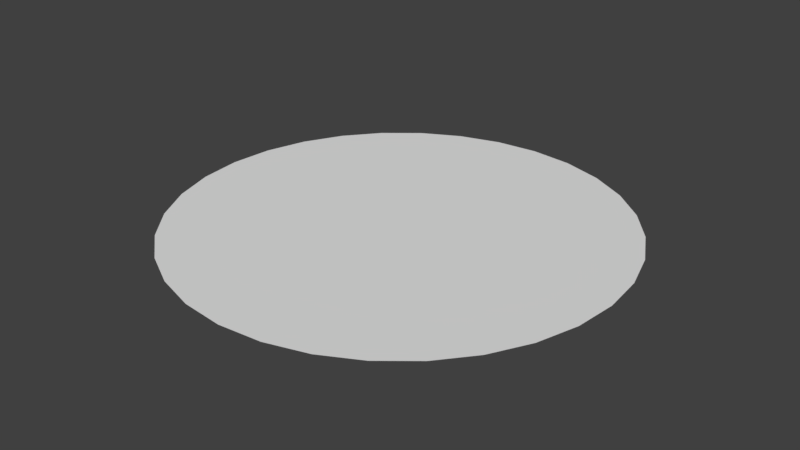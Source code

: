 # Source: Floor.blend  (saved by Blender 2.79.7; exported with 4.5.12 LTS)
import bpy
from mathutils import Matrix  # noqa: F401  (used for matrix-valued properties, if any)

bpy.ops.wm.read_factory_settings(use_empty=True)
scene = bpy.context.scene
scene.name = 'Scene'

# ---- collections
col_collection_1 = bpy.data.collections.new('Collection 1'); scene.collection.children.link(col_collection_1)

# ---- materials (node trees are filled in below, after node groups)
mat_material_001 = bpy.data.materials.new('Material.001')
mat_material_001.alpha_threshold = 0.0
mat_material_001.use_transparent_shadow = False
mat_material_001.roughness = 0.5

# ---- material node trees

# ---- world
world_world = bpy.data.worlds.new('World'); scene.world = world_world
world_world.color = (0.05088, 0.05088, 0.05088)
world_world.use_sun_shadow = False
world_world.sun_shadow_jitter_overblur = 0.0

# ---- meshes
me_circle = bpy.data.meshes.new('Circle')
me_circle.from_pydata([(2.964e-07, 3.496, 0.0), (-0.6821, 3.429, 0.0), (-1.338, 3.23, 0.0), (-1.942, 2.907, 0.0), (-2.472, 2.472, 0.0), (-2.907, 1.942, 0.0), (-3.23, 1.338, 0.0), (-3.429, 0.6821, 0.0), (-3.496, -4.474e-07, 0.0), (-3.429, -0.6821, 0.0), (-3.23, -1.338, 0.0), (-2.907, -1.942, 0.0), (-2.472, -2.472, 0.0), (-1.942, -2.907, 0.0), (-1.338, -3.23, 0.0), (-0.6821, -3.429, 0.0), (1.436e-06, -3.496, 0.0), (0.6821, -3.429, 0.0), (1.338, -3.23, 0.0), (1.942, -2.907, 0.0), (2.472, -2.472, 0.0), (2.907, -1.942, 0.0), (3.23, -1.338, 0.0), (3.429, -0.6821, 0.0), (3.496, 2.665e-06, 0.0), (3.429, 0.6821, 0.0), (3.23, 1.338, 0.0), (2.907, 1.942, 0.0), (2.472, 2.472, 0.0), (1.942, 2.907, 0.0), (1.338, 3.23, 0.0), (0.6821, 3.429, 0.0), (-0.5071, 2.549, 0.0), (4.24e-07, 2.599, 0.0), (-0.9948, 2.402, 0.0), (-1.444, 2.161, 0.0), (-1.838, 1.838, 0.0), (-2.161, 1.444, 0.0), (-2.402, 0.9948, 0.0), (-2.549, 0.5071, 0.0), (-2.599, -5.918e-07, 0.0), (-2.549, -0.5071, 0.0), (-2.402, -0.9948, 0.0), (-2.161, -1.444, 0.0), (-1.838, -1.838, 0.0), (-1.444, -2.161, 0.0), (-0.9948, -2.402, 0.0), (-0.5071, -2.549, 0.0), (1.275e-06, -2.599, 0.0), (0.5071, -2.549, 0.0), (0.9948, -2.402, 0.0), (1.444, -2.161, 0.0), (1.838, -1.838, 0.0), (2.161, -1.444, 0.0), (2.402, -0.9948, 0.0), (2.549, -0.5071, 0.0), (2.599, 1.728e-06, 0.0), (2.549, 0.5071, 0.0), (2.402, 0.9948, 0.0), (2.161, 1.444, 0.0), (1.838, 1.838, 0.0), (1.444, 2.161, 0.0), (0.9948, 2.402, 0.0), (0.5071, 2.549, 0.0)], [], [(32, 34, 35, 36, 37, 38, 39, 40, 41, 42, 43, 44, 45, 46, 47, 48, 49, 50, 51, 52, 53, 54, 55, 56, 57, 58, 59, 60, 61, 62, 63, 33), (32, 33, 0, 1), (34, 32, 1, 2), (35, 34, 2, 3), (36, 35, 3, 4), (37, 36, 4, 5), (38, 37, 5, 6), (39, 38, 6, 7), (40, 39, 7, 8), (41, 40, 8, 9), (42, 41, 9, 10), (43, 42, 10, 11), (44, 43, 11, 12), (45, 44, 12, 13), (46, 45, 13, 14), (47, 46, 14, 15), (48, 47, 15, 16), (49, 48, 16, 17), (50, 49, 17, 18), (51, 50, 18, 19), (52, 51, 19, 20), (53, 52, 20, 21), (54, 53, 21, 22), (55, 54, 22, 23), (56, 55, 23, 24), (57, 56, 24, 25), (58, 57, 25, 26), (59, 58, 26, 27), (60, 59, 27, 28), (61, 60, 28, 29), (62, 61, 29, 30), (63, 62, 30, 31), (33, 63, 31, 0)])
_uv = me_circle.uv_layers.new(name='UVMap')
_uv.uv.foreach_set('vector', [0.01299, 1.411, -0.1554, 1.299, -0.2986, 1.155, -0.4111, 0.987, -0.4886, 0.7999, -0.5282, 0.6013, -0.5282, 0.3987, -0.4886, 0.2001, -0.4111, 0.01299, -0.2986, -0.1554, -0.1554, -0.2986, 0.01298, -0.4111, 0.2001, -0.4886, 0.3987, -0.5282, 0.6013, -0.5282, 0.7999, -0.4886, 0.987, -0.4111, 1.155, -0.2986, 1.299, -0.1554, 1.411, 0.01298, 1.489, 0.2001, 1.528, 0.3987, 1.528, 0.6013, 1.489, 0.7999, 1.411, 0.987, 1.299, 1.155, 1.155, 1.299, 0.987, 1.411, 0.7999, 1.489, 0.6013, 1.528, 0.3987, 1.528, 0.2001, 1.489, 0.01299, 1.411, 0.2001, 1.489, 0.09663, 1.83, -0.155, 1.725, -0.1554, 1.299, 0.01299, 1.411, -0.155, 1.725, -0.3815, 1.574, -0.2986, 1.155, -0.1554, 1.299, -0.3815, 1.574, -0.5742, 1.382, -0.4111, 0.987, -0.2986, 1.155, -0.5742, 1.382, -0.7255, 1.155, -0.4886, 0.7999, -0.4111, 0.987, -0.7255, 1.155, -0.8297, 0.9034, -0.5282, 0.6013, -0.4886, 0.7999, -0.8297, 0.9034, -0.8829, 0.6362, -0.5282, 0.3987, -0.5282, 0.6013, -0.8829, 0.6362, -0.8829, 0.3638, -0.4886, 0.2001, -0.5282, 0.3987, -0.8829, 0.3638, -0.8297, 0.09663, -0.4111, 0.01299, -0.4886, 0.2001, -0.8297, 0.09663, -0.7255, -0.155, -0.2986, -0.1554, -0.4111, 0.01299, -0.7255, -0.155, -0.5742, -0.3815, -0.1554, -0.2986, -0.2986, -0.1554, -0.5742, -0.3815, -0.3815, -0.5742, 0.01298, -0.4111, -0.1554, -0.2986, -0.3815, -0.5742, -0.155, -0.7255, 0.2001, -0.4886, 0.01298, -0.4111, -0.155, -0.7255, 0.09663, -0.8297, 0.3987, -0.5282, 0.2001, -0.4886, 0.09663, -0.8297, 0.3638, -0.8829, 0.6013, -0.5282, 0.3987, -0.5282, 0.3638, -0.8829, 0.6362, -0.8829, 0.7999, -0.4886, 0.6013, -0.5282, 0.6362, -0.8829, 0.9034, -0.8297, 0.987, -0.4111, 0.7999, -0.4886, 0.9034, -0.8297, 1.155, -0.7255, 1.155, -0.2986, 0.987, -0.4111, 1.155, -0.7255, 1.382, -0.5742, 1.299, -0.1554, 1.155, -0.2986, 1.382, -0.5742, 1.574, -0.3815, 1.411, 0.01298, 1.299, -0.1554, 1.574, -0.3815, 1.725, -0.155, 1.489, 0.2001, 1.411, 0.01298, 1.725, -0.155, 1.83, 0.09663, 1.528, 0.3987, 1.489, 0.2001, 1.83, 0.09663, 1.883, 0.3638, 1.528, 0.6013, 1.528, 0.3987, 1.883, 0.3638, 1.883, 0.6362, 1.489, 0.7999, 1.528, 0.6013, 1.883, 0.6362, 1.83, 0.9034, 1.411, 0.987, 1.489, 0.7999, 1.83, 0.9034, 1.725, 1.155, 1.299, 1.155, 1.411, 0.987, 1.725, 1.155, 1.574, 1.382, 1.155, 1.299, 1.299, 1.155, 1.574, 1.382, 1.382, 1.574, 0.987, 1.411, 1.155, 1.299, 1.382, 1.574, 1.155, 1.725, 0.7999, 1.489, 0.987, 1.411, 1.155, 1.725, 0.9034, 1.83, 0.6013, 1.528, 0.7999, 1.489, 0.9034, 1.83, 0.6362, 1.883, 0.3987, 1.528, 0.6013, 1.528, 0.6362, 1.883, 0.3638, 1.883, 0.2001, 1.489, 0.3987, 1.528, 0.3638, 1.883, 0.09663, 1.83])
_ca = me_circle.color_attributes.new('Col', 'BYTE_COLOR', 'CORNER')
_ca.data.foreach_set('color', [1.0, 1.0, 1.0, 1.0, 1.0, 1.0, 1.0, 1.0, 1.0, 1.0, 1.0, 1.0, 1.0, 1.0, 1.0, 1.0, 1.0, 1.0, 1.0, 1.0, 1.0, 1.0, 1.0, 1.0, 1.0, 1.0, 1.0, 1.0, 1.0, 1.0, 1.0, 1.0, 1.0, 1.0, 1.0, 1.0, 1.0, 1.0, 1.0, 1.0, 1.0, 1.0, 1.0, 1.0, 1.0, 1.0, 1.0, 1.0, 1.0, 1.0, 1.0, 1.0, 1.0, 1.0, 1.0, 1.0, 1.0, 1.0, 1.0, 1.0, 1.0, 1.0, 1.0, 1.0, 1.0, 1.0, 1.0, 1.0, 1.0, 1.0, 1.0, 1.0, 1.0, 1.0, 1.0, 1.0, 1.0, 1.0, 1.0, 1.0, 1.0, 1.0, 1.0, 1.0, 1.0, 1.0, 1.0, 1.0, 1.0, 1.0, 1.0, 1.0, 1.0, 1.0, 1.0, 1.0, 1.0, 1.0, 1.0, 1.0, 1.0, 1.0, 1.0, 1.0, 1.0, 1.0, 1.0, 1.0, 1.0, 1.0, 1.0, 1.0, 1.0, 1.0, 1.0, 1.0, 1.0, 1.0, 1.0, 1.0, 1.0, 1.0, 1.0, 1.0, 1.0, 1.0, 1.0, 1.0, 1.0, 1.0, 1.0, 1.0, 1.0, 1.0, 1.0, 1.0, 1.0, 1.0, 1.0, 0.0, 1.0, 1.0, 1.0, 0.0, 1.0, 1.0, 1.0, 1.0, 1.0, 1.0, 1.0, 1.0, 1.0, 1.0, 1.0, 0.0, 1.0, 1.0, 1.0, 0.0, 1.0, 1.0, 1.0, 1.0, 1.0, 1.0, 1.0, 1.0, 1.0, 1.0, 1.0, 0.0, 1.0, 1.0, 1.0, 0.0, 1.0, 1.0, 1.0, 1.0, 1.0, 1.0, 1.0, 1.0, 1.0, 1.0, 1.0, 0.0, 1.0, 1.0, 1.0, 0.0, 1.0, 1.0, 1.0, 1.0, 1.0, 1.0, 1.0, 1.0, 1.0, 1.0, 1.0, 0.0, 1.0, 1.0, 1.0, 0.0, 1.0, 1.0, 1.0, 1.0, 1.0, 1.0, 1.0, 1.0, 1.0, 1.0, 1.0, 0.0, 1.0, 1.0, 1.0, 0.0, 1.0, 1.0, 1.0, 1.0, 1.0, 1.0, 1.0, 1.0, 1.0, 1.0, 1.0, 0.0, 1.0, 1.0, 1.0, 0.0, 1.0, 1.0, 1.0, 1.0, 1.0, 1.0, 1.0, 1.0, 1.0, 1.0, 1.0, 0.0, 1.0, 1.0, 1.0, 0.0, 1.0, 1.0, 1.0, 1.0, 1.0, 1.0, 1.0, 1.0, 1.0, 1.0, 1.0, 0.0, 1.0, 1.0, 1.0, 0.0, 1.0, 1.0, 1.0, 1.0, 1.0, 1.0, 1.0, 1.0, 1.0, 1.0, 1.0, 0.0, 1.0, 1.0, 1.0, 0.0, 1.0, 1.0, 1.0, 1.0, 1.0, 1.0, 1.0, 1.0, 1.0, 1.0, 1.0, 0.0, 1.0, 1.0, 1.0, 0.0, 1.0, 1.0, 1.0, 1.0, 1.0, 1.0, 1.0, 1.0, 1.0, 1.0, 1.0, 0.0, 1.0, 1.0, 1.0, 0.0, 1.0, 1.0, 1.0, 1.0, 1.0, 1.0, 1.0, 1.0, 1.0, 1.0, 1.0, 0.0, 1.0, 1.0, 1.0, 0.0, 1.0, 1.0, 1.0, 1.0, 1.0, 1.0, 1.0, 1.0, 1.0, 1.0, 1.0, 0.0, 1.0, 1.0, 1.0, 0.0, 1.0, 1.0, 1.0, 1.0, 1.0, 1.0, 1.0, 1.0, 1.0, 1.0, 1.0, 0.0, 1.0, 1.0, 1.0, 0.0, 1.0, 1.0, 1.0, 1.0, 1.0, 1.0, 1.0, 1.0, 1.0, 1.0, 1.0, 0.0, 1.0, 1.0, 1.0, 0.0, 1.0, 1.0, 1.0, 1.0, 1.0, 1.0, 1.0, 1.0, 1.0, 1.0, 1.0, 0.0, 1.0, 1.0, 1.0, 0.0, 1.0, 1.0, 1.0, 1.0, 1.0, 1.0, 1.0, 1.0, 1.0, 1.0, 1.0, 0.0, 1.0, 1.0, 1.0, 0.0, 1.0, 1.0, 1.0, 1.0, 1.0, 1.0, 1.0, 1.0, 1.0, 1.0, 1.0, 0.0, 1.0, 1.0, 1.0, 0.0, 1.0, 1.0, 1.0, 1.0, 1.0, 1.0, 1.0, 1.0, 1.0, 1.0, 1.0, 0.0, 1.0, 1.0, 1.0, 0.0, 1.0, 1.0, 1.0, 1.0, 1.0, 1.0, 1.0, 1.0, 1.0, 1.0, 1.0, 0.0, 1.0, 1.0, 1.0, 0.0, 1.0, 1.0, 1.0, 1.0, 1.0, 1.0, 1.0, 1.0, 1.0, 1.0, 1.0, 0.0, 1.0, 1.0, 1.0, 0.2588, 1.0, 1.0, 1.0, 1.0, 1.0, 1.0, 1.0, 1.0, 1.0, 1.0, 1.0, 0.2588, 1.0, 1.0, 1.0, 0.0, 1.0, 1.0, 1.0, 1.0, 1.0, 1.0, 1.0, 1.0, 1.0, 1.0, 1.0, 0.0, 1.0, 1.0, 1.0, 0.0, 1.0, 1.0, 1.0, 1.0, 1.0, 1.0, 1.0, 1.0, 1.0, 1.0, 1.0, 0.0, 1.0, 1.0, 1.0, 0.0, 1.0, 1.0, 1.0, 1.0, 1.0, 1.0, 1.0, 1.0, 1.0, 1.0, 1.0, 0.0, 1.0, 1.0, 1.0, 0.0, 1.0, 1.0, 1.0, 1.0, 1.0, 1.0, 1.0, 1.0, 1.0, 1.0, 1.0, 0.0, 1.0, 1.0, 1.0, 0.0, 1.0, 1.0, 1.0, 1.0, 1.0, 1.0, 1.0, 1.0, 1.0, 1.0, 1.0, 0.0, 1.0, 1.0, 1.0, 0.0, 1.0, 1.0, 1.0, 1.0, 1.0, 1.0, 1.0, 1.0, 1.0, 1.0, 1.0, 0.0, 1.0, 1.0, 1.0, 0.0, 1.0, 1.0, 1.0, 1.0, 1.0, 1.0, 1.0, 1.0, 1.0, 1.0, 1.0, 0.0, 1.0, 1.0, 1.0, 0.1765, 1.0, 1.0, 1.0, 1.0, 1.0, 1.0, 1.0, 1.0, 1.0, 1.0, 1.0, 0.1765, 1.0, 1.0, 1.0, 0.1373, 1.0, 1.0, 1.0, 1.0, 1.0, 1.0, 1.0, 1.0, 1.0, 1.0, 1.0, 0.1373, 1.0, 1.0, 1.0, 0.0])
me_circle.materials.append(mat_material_001)
me_circle.use_remesh_preserve_volume = False
me_circle.use_remesh_preserve_attributes = False
me_circle.use_mirror_vertex_groups = False
me_circle.use_paint_bone_selection = False
me_circle.use_paint_mask_vertex = True
me_circle.update()

# ---- objects
ob_circle = bpy.data.objects.new('Circle', me_circle)

# ---- transforms, parenting, visibility, modifiers, constraints
ob_circle.location = (0.0, 0.0, 0.0)
ob_circle.lineart.crease_threshold = 0.0

# ---- collection membership
col_collection_1.objects.link(ob_circle)

# ---- scene / render settings (as saved in the file)
scene.frame_start = 1; scene.frame_end = 250; scene.frame_set(2)
scene.render.engine = 'BLENDER_EEVEE_NEXT'
scene.render.resolution_percentage = 50
scene.render.dither_intensity = 0.0
scene.cycles.use_denoising = False
scene.cycles.samples = 128
scene.cycles.sampling_pattern = 'TABULATED_SOBOL'
scene.cycles.use_adaptive_sampling = False
scene.cycles.use_light_tree = False
scene.view_settings.view_transform = 'Standard'
bpy.context.view_layer.update()

# ---- added for rendering (the .blend has no active camera and no usable light): camera, sun
cam_auto = bpy.data.cameras.new('AutoCamera')
cam_auto.lens = 50.0
cam_auto.sensor_width = 36.0
cam_auto.clip_end = 1000.0
ob_auto_camera = bpy.data.objects.new('AutoCamera', cam_auto)
scene.collection.objects.link(ob_auto_camera)
ob_auto_camera.location = (9.14948, -10.9794, 7.31959)
ob_auto_camera.rotation_euler = (1.09748, -7.21219e-08, 0.694738)
scene.camera = ob_auto_camera
light_auto_sun = bpy.data.lights.new('AutoSun', 'SUN')
light_auto_sun.energy = 3.0
light_auto_sun.angle = 0.0523599
ob_auto_sun = bpy.data.objects.new('AutoSun', light_auto_sun)
scene.collection.objects.link(ob_auto_sun)
ob_auto_sun.rotation_euler = (0.872665, 0.174533, 0.523599)
bpy.context.view_layer.update()
